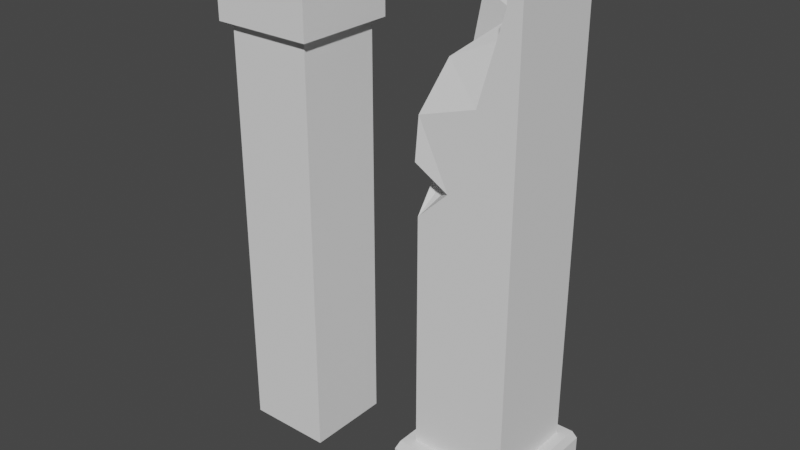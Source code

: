 # Source: Ruinsblend.blend  (saved by Blender 3.4.6; exported with 4.5.12 LTS)
import bpy
from mathutils import Matrix  # noqa: F401  (used for matrix-valued properties, if any)

bpy.ops.wm.read_factory_settings(use_empty=True)
scene = bpy.context.scene
scene.name = 'Scene'

# ---- collections
col_collection = bpy.data.collections.new('Collection'); scene.collection.children.link(col_collection)

# ---- world
world_world = bpy.data.worlds.new('World'); scene.world = world_world
world_world.use_nodes = True; world_world.node_tree.nodes.clear()
_N = world_world.node_tree.nodes; _L = world_world.node_tree.links
n0 = _N.new('ShaderNodeOutputWorld'); n0.name = 'World Output'; n0.location = (300, 300)
n1 = _N.new('ShaderNodeBackground'); n1.name = 'Background'; n1.location = (10, 300)
n1.inputs[0].default_value = (0.05088, 0.05088, 0.05088, 1.0)
_L.new(n1.outputs[0], n0.inputs[0])
n0.is_active_output = True
world_world.color = (0.05088, 0.05088, 0.05088)
world_world.use_sun_shadow = False
world_world.sun_shadow_jitter_overblur = 0.0

# ---- meshes
me_cube_001 = bpy.data.meshes.new('Cube.001')
me_cube_001.from_pydata([(-1.0, -1.0, 0.0), (-1.0, 1.0, 0.0), (-1.0, 1.0, 2.0), (1.0, -1.0, 0.0), (1.0, -1.0, 2.0), (1.0, 1.0, 0.0), (1.0, 1.0, 2.0), (-1.0, -1.0, 0.2724), (-1.0, 1.0, 0.2724), (1.0, 1.0, 0.2724), (1.0, -1.0, 0.2724), (-1.294, 1.294, 0.0), (-1.294, -1.294, 0.0), (1.294, 1.294, 0.0), (1.294, -1.294, 0.0), (-1.0, 1.0, 1.915), (-1.0, -1.0, 1.532), (0.6966, -1.0, 2.0), (-0.3553, -1.0, 1.57), (0.1879, -1.0, 1.602), (0.6962, -1.0, 1.927), (-1.0, 0.1936, 1.498), (-1.0, -0.1736, 1.682), (0.4992, -0.05567, 1.815), (-1.0, 0.8864, 1.857), (0.009479, 0.3081, 1.834), (-1.0, 0.785, 1.866), (0.6043, -1.0, 1.868), (-1.0, -1.0, 1.177), (-1.03, -1.055, 1.373), (-0.3543, -1.0, 1.292), (-1.023, -0.3317, 1.336), (-0.5009, -0.5345, 1.305), (-0.7632, -0.4222, 1.308), (-1.294, 1.294, 0.2406), (-1.219, 1.219, 0.2724), (1.294, 1.294, 0.2406), (1.219, 1.219, 0.2724), (1.294, -1.294, 0.2406), (1.219, -1.219, 0.2724), (-1.219, -1.219, 0.2724), (-1.294, -1.294, 0.2406)], [], [(7, 28, 31, 29, 16, 22, 21, 24, 15, 8), (8, 15, 2, 6, 9), (9, 6, 4, 10), (10, 4, 17, 20, 27, 19, 18, 16, 29, 30, 28, 7), (1, 5, 3, 0), (5, 1, 11, 13), (14, 38, 41, 12), (13, 36, 38, 14), (0, 3, 14, 12), (10, 7, 40, 39), (9, 10, 39, 37), (7, 8, 35, 40), (11, 34, 36, 13), (1, 0, 12, 11), (12, 41, 34, 11), (3, 5, 13, 14), (16, 18, 22), (19, 22, 18), (6, 2, 26, 25), (15, 24, 26, 2), (22, 19, 23, 25), (20, 17, 6, 23, 27), (27, 23, 19), (25, 26, 21, 22), (26, 24, 21), (25, 23, 6), (6, 17, 4), (29, 31, 33, 32), (29, 32, 30), (31, 28, 33), (33, 28, 32), (28, 30, 32), (39, 40, 41, 38), (37, 39, 38, 36), (35, 37, 36, 34), (40, 35, 34, 41), (8, 9, 37, 35)])
_uv = me_cube_001.uv_layers.new(name='UVMap')
_uv.uv.foreach_set('vector', [0.4091, 0.0, 0.529, 0.0, 0.541, 0.09801, 0.5434, 0.0, 0.5761, 0.0, 0.5854, 0.1033, 0.5622, 0.1492, 0.6071, 0.2358, 0.6144, 0.25, 0.4091, 0.25, 0.4091, 0.25, 0.6144, 0.25, 0.625, 0.25, 0.625, 0.5, 0.4091, 0.5, 0.4091, 0.5, 0.625, 0.5, 0.625, 0.75, 0.4091, 0.75, 0.4091, 0.75, 0.625, 0.75, 0.625, 0.7879, 0.6159, 0.788, 0.6085, 0.7995, 0.5753, 0.8515, 0.5518, 0.9194, 0.5761, 1.0, 0.5434, 1.0, 0.53, 0.9193, 0.529, 1.0, 0.4091, 1.0, 0.125, 0.5, 0.375, 0.5, 0.375, 0.75, 0.125, 0.75, 0.375, 0.5, 0.125, 0.5, 0.125, 0.5, 0.375, 0.5, 0.375, 0.75, 0.4051, 0.75, 0.4051, 1.0, 0.375, 1.0, 0.375, 0.5, 0.4051, 0.5, 0.4051, 0.75, 0.375, 0.75, 0.125, 0.75, 0.375, 0.75, 0.375, 0.75, 0.125, 0.75, 0.4091, 0.75, 0.4091, 1.0, 0.4091, 1.0, 0.4091, 0.75, 0.4091, 0.5, 0.4091, 0.75, 0.4091, 0.75, 0.4091, 0.5, 0.4091, 0.0, 0.4091, 0.25, 0.4091, 0.25, 0.4091, 0.0, 0.375, 0.25, 0.4051, 0.25, 0.4051, 0.5, 0.375, 0.5, 0.125, 0.5, 0.125, 0.75, 0.125, 0.75, 0.125, 0.5, 0.375, 0.0, 0.4051, 0.0, 0.4051, 0.25, 0.375, 0.25, 0.375, 0.75, 0.375, 0.5, 0.375, 0.5, 0.375, 0.75, 0.5761, 0.0, 0.5518, 0.9194, 0.5854, 0.1033, 0.5753, 0.8515, 0.5854, 0.1033, 0.5518, 0.9194, 0.625, 0.5, 0.625, 0.25, 0.6083, 0.2231, 0.6089, 0.339, 0.6144, 0.25, 0.6071, 0.2358, 0.6083, 0.2231, 0.625, 0.25, 0.5854, 0.1033, 0.5753, 0.8515, 0.6044, 0.6458, 0.6089, 0.339, 0.6159, 0.788, 0.625, 0.7879, 0.625, 0.5, 0.6044, 0.6458, 0.6085, 0.7995, 0.6085, 0.7995, 0.6044, 0.6458, 0.5753, 0.8515, 0.6089, 0.339, 0.6083, 0.2231, 0.5622, 0.1492, 0.5854, 0.1033, 0.6083, 0.2231, 0.6071, 0.2358, 0.5622, 0.1492, 0.6089, 0.339, 0.6044, 0.6458, 0.625, 0.5, 0.625, 0.5, 0.625, 0.7879, 0.625, 0.75, 0.5434, 0.0, 0.541, 0.09801, 0.5434, 0.1798, 0.5434, 0.0, 0.5434, 0.0, 0.5434, 0.0, 0.53, 0.9193, 0.541, 0.09801, 0.529, 0.0, 0.5434, 0.1798, 0.5434, 0.1798, 0.529, 0.0, 0.5434, 0.0, 0.529, 0.0, 0.53, 0.9193, 0.5434, 0.0, 0.4091, 0.75, 0.4091, 1.0, 0.4051, 1.0, 0.4051, 0.75, 0.4091, 0.5, 0.4091, 0.75, 0.4051, 0.75, 0.4051, 0.5, 0.4091, 0.25, 0.4091, 0.5, 0.4051, 0.5, 0.4051, 0.25, 0.4091, 0.0, 0.4091, 0.25, 0.4051, 0.25, 0.4051, 0.0, 0.4091, 0.25, 0.4091, 0.5, 0.4091, 0.5, 0.4091, 0.25])
me_cube_001.update()
me_cube = bpy.data.meshes.new('Cube')
me_cube.from_pydata([(-1.0, -1.0, 0.0), (-1.0, -1.0, 2.0), (-1.0, 1.0, 0.0), (-1.0, 1.0, 2.0), (1.0, -1.0, 0.0), (1.0, -1.0, 2.0), (1.0, 1.0, 0.0), (1.0, 1.0, 2.0), (-1.086, -1.086, 2.0), (-1.086, 1.086, 2.0), (1.086, 1.086, 2.0), (1.086, -1.086, 2.0), (-1.086, -1.086, 2.016), (-1.086, 1.086, 2.016), (1.086, 1.086, 2.016), (1.086, -1.086, 2.016), (-1.197, -1.197, 2.016), (-1.197, 1.197, 2.016), (1.197, 1.197, 2.016), (1.197, -1.197, 2.016), (-1.197, -1.197, 2.2), (-1.197, 1.197, 2.2), (1.197, 1.197, 2.2), (1.197, -1.197, 2.2), (-1.137, -1.137, 2.227), (-1.137, 1.137, 2.227), (1.137, 1.137, 2.227), (1.137, -1.137, 2.227)], [], [(0, 1, 3, 2), (2, 3, 7, 6), (6, 7, 5, 4), (4, 5, 1, 0), (2, 6, 4, 0), (5, 7, 10, 11), (9, 8, 12, 13), (3, 1, 8, 9), (1, 5, 11, 8), (7, 3, 9, 10), (12, 15, 19, 16), (8, 11, 15, 12), (10, 9, 13, 14), (11, 10, 14, 15), (19, 18, 22, 23), (14, 13, 17, 18), (15, 14, 18, 19), (13, 12, 16, 17), (20, 23, 27, 24), (17, 16, 20, 21), (16, 19, 23, 20), (18, 17, 21, 22), (26, 25, 24, 27), (22, 21, 25, 26), (23, 22, 26, 27), (21, 20, 24, 25)])
_uv = me_cube.uv_layers.new(name='UVMap')
_uv.uv.foreach_set('vector', [0.375, 0.0, 0.625, 0.0, 0.625, 0.25, 0.375, 0.25, 0.375, 0.25, 0.625, 0.25, 0.625, 0.5, 0.375, 0.5, 0.375, 0.5, 0.625, 0.5, 0.625, 0.75, 0.375, 0.75, 0.375, 0.75, 0.625, 0.75, 0.625, 1.0, 0.375, 1.0, 0.125, 0.5, 0.375, 0.5, 0.375, 0.75, 0.125, 0.75, 0.625, 0.75, 0.625, 0.5, 0.625, 0.5, 0.625, 0.75, 0.625, 0.25, 0.625, 0.0, 0.625, 0.0, 0.625, 0.25, 0.625, 0.25, 0.625, 0.0, 0.625, 0.0, 0.625, 0.25, 0.625, 1.0, 0.625, 0.75, 0.625, 0.75, 0.625, 1.0, 0.625, 0.5, 0.625, 0.25, 0.625, 0.25, 0.625, 0.5, 0.625, 1.0, 0.625, 0.75, 0.625, 0.75, 0.625, 1.0, 0.625, 1.0, 0.625, 0.75, 0.625, 0.75, 0.625, 1.0, 0.625, 0.5, 0.625, 0.25, 0.625, 0.25, 0.625, 0.5, 0.625, 0.75, 0.625, 0.5, 0.625, 0.5, 0.625, 0.75, 0.625, 0.75, 0.625, 0.5, 0.625, 0.5, 0.625, 0.75, 0.625, 0.5, 0.625, 0.25, 0.625, 0.25, 0.625, 0.5, 0.625, 0.75, 0.625, 0.5, 0.625, 0.5, 0.625, 0.75, 0.625, 0.25, 0.625, 0.0, 0.625, 0.0, 0.625, 0.25, 0.625, 1.0, 0.625, 0.75, 0.625, 0.75, 0.625, 1.0, 0.625, 0.25, 0.625, 0.0, 0.625, 0.0, 0.625, 0.25, 0.625, 1.0, 0.625, 0.75, 0.625, 0.75, 0.625, 1.0, 0.625, 0.5, 0.625, 0.25, 0.625, 0.25, 0.625, 0.5, 0.625, 0.5, 0.875, 0.5, 0.875, 0.75, 0.625, 0.75, 0.625, 0.5, 0.625, 0.25, 0.625, 0.25, 0.625, 0.5, 0.625, 0.75, 0.625, 0.5, 0.625, 0.5, 0.625, 0.75, 0.625, 0.25, 0.625, 0.0, 0.625, 0.0, 0.625, 0.25])
me_cube.update()

# ---- objects
ob_s_ule1 = bpy.data.objects.new('Säule1', me_cube_001)
ob_cube = bpy.data.objects.new('Cube', me_cube)

# ---- transforms, parenting, visibility, modifiers, constraints
ob_s_ule1.location = (0.0, 0.0, 0.0)
ob_s_ule1.scale = (1.0, 1.0, 5.457)
ob_cube.location = (-4.666, 0.0, 0.0)
ob_cube.scale = (0.935, 0.935, 4.514)

# ---- collection membership
col_collection.objects.link(ob_s_ule1)
col_collection.objects.link(ob_cube)

# ---- scene / render settings (as saved in the file)
scene.frame_start = 1; scene.frame_end = 250; scene.frame_set(1)
scene.render.engine = 'BLENDER_EEVEE_NEXT'
scene.cycles.sampling_pattern = 'TABULATED_SOBOL'
scene.cycles.use_light_tree = False
scene.view_settings.view_transform = 'Filmic'
bpy.context.view_layer.update()

# ---- added for rendering (the .blend has no active camera and no usable light): camera, sun
cam_auto = bpy.data.cameras.new('AutoCamera')
cam_auto.lens = 50.0
cam_auto.sensor_width = 36.0
cam_auto.clip_end = 1000.0
ob_auto_camera = bpy.data.objects.new('AutoCamera', cam_auto)
scene.collection.objects.link(ob_auto_camera)
ob_auto_camera.location = (10.0275, -14.7277, 15.2759)
ob_auto_camera.rotation_euler = (1.09748, -7.21219e-08, 0.694738)
scene.camera = ob_auto_camera
light_auto_sun = bpy.data.lights.new('AutoSun', 'SUN')
light_auto_sun.energy = 3.0
light_auto_sun.angle = 0.0523599
ob_auto_sun = bpy.data.objects.new('AutoSun', light_auto_sun)
scene.collection.objects.link(ob_auto_sun)
ob_auto_sun.rotation_euler = (0.872665, 0.174533, 0.523599)
bpy.context.view_layer.update()
